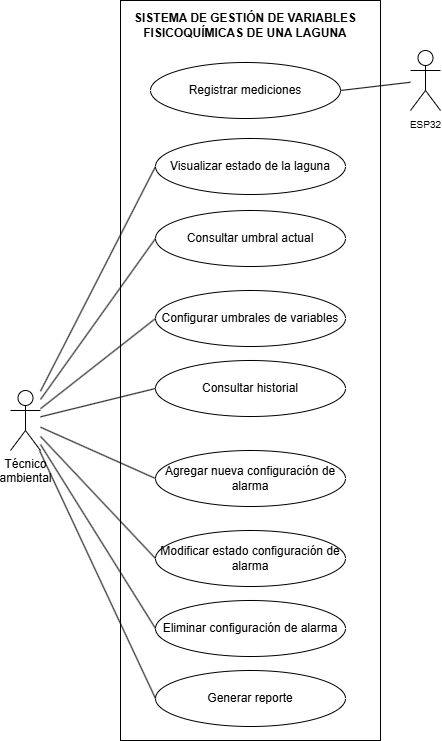

The diagram above was exported from draw.io. Its source (the exported page's mxGraphModel, read from the mxfile embedded in the PNG):
<mxGraphModel dx="1212" dy="709" grid="1" gridSize="10" guides="1" tooltips="1" connect="1" arrows="1" fold="1" page="1" pageScale="1" pageWidth="827" pageHeight="1169" math="0" shadow="0">
  <root>
    <mxCell id="0" />
    <mxCell id="1" parent="0" />
    <mxCell id="NuxQb-OGL_ghGFEwETdZ-7" parent="1" style="rounded=0;whiteSpace=wrap;html=1;" value="" vertex="1">
      <mxGeometry height="740" width="260" x="260" y="340" as="geometry" />
    </mxCell>
    <mxCell id="NuxQb-OGL_ghGFEwETdZ-1" parent="1" style="shape=umlActor;verticalLabelPosition=bottom;verticalAlign=top;html=1;outlineConnect=0;" value="Técnico&lt;div&gt;ambiental&lt;/div&gt;" vertex="1">
      <mxGeometry height="60" width="30" x="150" y="730" as="geometry" />
    </mxCell>
    <mxCell id="NuxQb-OGL_ghGFEwETdZ-3" parent="1" style="ellipse;whiteSpace=wrap;html=1;" value="Visualizar estado de la laguna" vertex="1">
      <mxGeometry height="56" width="190" x="295" y="478" as="geometry" />
    </mxCell>
    <mxCell id="NuxQb-OGL_ghGFEwETdZ-5" parent="1" style="ellipse;whiteSpace=wrap;html=1;" value="Generar reporte" vertex="1">
      <mxGeometry height="56" width="190" x="295" y="1010" as="geometry" />
    </mxCell>
    <mxCell id="NuxQb-OGL_ghGFEwETdZ-10" parent="1" style="text;html=1;whiteSpace=wrap;strokeColor=none;fillColor=none;align=center;verticalAlign=middle;rounded=0;fontStyle=1" value="SISTEMA DE GESTIÓN DE VARIABLES FISICOQUÍMICAS DE UNA LAGUNA" vertex="1">
      <mxGeometry height="30" width="270" x="250" y="350" as="geometry" />
    </mxCell>
    <mxCell id="xIAZN8bCNltX9ixeqrTB-1" parent="1" style="ellipse;whiteSpace=wrap;html=1;" value="Consultar historial" vertex="1">
      <mxGeometry height="56" width="190" x="295" y="700" as="geometry" />
    </mxCell>
    <mxCell id="hafKyf_CHwZXk1txM0q4-10" edge="1" parent="1" source="NuxQb-OGL_ghGFEwETdZ-1" style="endArrow=none;html=1;rounded=0;entryX=0;entryY=0.5;entryDx=0;entryDy=0;" target="NuxQb-OGL_ghGFEwETdZ-3" value="">
      <mxGeometry height="50" relative="1" width="50" as="geometry">
        <mxPoint x="210" y="640" as="sourcePoint" />
        <mxPoint x="349.9999999999998" y="438" as="targetPoint" />
      </mxGeometry>
    </mxCell>
    <mxCell id="hafKyf_CHwZXk1txM0q4-13" edge="1" parent="1" source="NuxQb-OGL_ghGFEwETdZ-1" style="endArrow=none;html=1;rounded=0;entryX=0;entryY=0.5;entryDx=0;entryDy=0;" target="xIAZN8bCNltX9ixeqrTB-1" value="">
      <mxGeometry height="50" relative="1" width="50" as="geometry">
        <mxPoint x="210" y="710" as="sourcePoint" />
        <mxPoint x="349.9999999999998" y="748.0000000000002" as="targetPoint" />
      </mxGeometry>
    </mxCell>
    <mxCell id="hafKyf_CHwZXk1txM0q4-14" edge="1" parent="1" source="NuxQb-OGL_ghGFEwETdZ-1" style="endArrow=none;html=1;rounded=0;entryX=0;entryY=0.5;entryDx=0;entryDy=0;" target="NuxQb-OGL_ghGFEwETdZ-5" value="">
      <mxGeometry height="50" relative="1" width="50" as="geometry">
        <mxPoint x="210" y="730" as="sourcePoint" />
        <mxPoint x="349.9999999999998" y="838.0000000000002" as="targetPoint" />
      </mxGeometry>
    </mxCell>
    <mxCell id="eIBD2V67Q0hDOP59ZMkP-4" parent="1" style="ellipse;whiteSpace=wrap;html=1;" value="Configurar umbrales de variables" vertex="1">
      <mxGeometry height="56" width="190" x="295" y="630" as="geometry" />
    </mxCell>
    <mxCell id="eIBD2V67Q0hDOP59ZMkP-5" edge="1" parent="1" source="NuxQb-OGL_ghGFEwETdZ-1" style="endArrow=none;html=1;rounded=0;entryX=0;entryY=0.5;entryDx=0;entryDy=0;" target="eIBD2V67Q0hDOP59ZMkP-4" value="">
      <mxGeometry height="50" relative="1" width="50" as="geometry">
        <mxPoint x="190" y="680" as="sourcePoint" />
        <mxPoint x="285" y="756" as="targetPoint" />
      </mxGeometry>
    </mxCell>
    <mxCell id="eIBD2V67Q0hDOP59ZMkP-12" parent="1" style="ellipse;whiteSpace=wrap;html=1;" value="Registrar mediciones" vertex="1">
      <mxGeometry height="56" width="190" x="290" y="402" as="geometry" />
    </mxCell>
    <mxCell id="eIBD2V67Q0hDOP59ZMkP-13" edge="1" parent="1" source="eIBD2V67Q0hDOP59ZMkP-12" style="endArrow=none;html=1;rounded=0;exitX=1;exitY=0.5;exitDx=0;exitDy=0;" target="2GNxbHmMsLh1-qwooc2h-1" value="">
      <mxGeometry height="50" relative="1" width="50" as="geometry">
        <mxPoint x="485" y="900" as="sourcePoint" />
        <mxPoint x="550" y="798" as="targetPoint" />
      </mxGeometry>
    </mxCell>
    <mxCell id="2GNxbHmMsLh1-qwooc2h-1" parent="1" style="shape=umlActor;verticalLabelPosition=bottom;verticalAlign=top;html=1;outlineConnect=0;" value="&lt;span style=&quot;font-size: 10px;&quot;&gt;ESP32&lt;/span&gt;" vertex="1">
      <mxGeometry height="60" width="30" x="550" y="390" as="geometry" />
    </mxCell>
    <mxCell id="JUcNHfY0tb8g2KLys5_k-1" parent="1" style="ellipse;whiteSpace=wrap;html=1;" value="Agregar nueva configuración de alarma" vertex="1">
      <mxGeometry height="56" width="190" x="295" y="790" as="geometry" />
    </mxCell>
    <mxCell id="JUcNHfY0tb8g2KLys5_k-4" edge="1" parent="1" source="NuxQb-OGL_ghGFEwETdZ-1" style="endArrow=none;html=1;rounded=0;entryX=0;entryY=0.5;entryDx=0;entryDy=0;" target="JUcNHfY0tb8g2KLys5_k-1" value="">
      <mxGeometry height="50" relative="1" width="50" as="geometry">
        <mxPoint x="245" y="848" as="sourcePoint" />
        <mxPoint x="295" y="798" as="targetPoint" />
      </mxGeometry>
    </mxCell>
    <mxCell id="KUda3akEAsGKcqpvQFWi-2" parent="1" style="ellipse;whiteSpace=wrap;html=1;" value="Modificar estado configuración de alarma" vertex="1">
      <mxGeometry height="56" width="190" x="295" y="870" as="geometry" />
    </mxCell>
    <mxCell id="KUda3akEAsGKcqpvQFWi-3" parent="1" style="ellipse;whiteSpace=wrap;html=1;" value="Eliminar configuración de alarma" vertex="1">
      <mxGeometry height="56" width="190" x="295" y="940" as="geometry" />
    </mxCell>
    <mxCell id="KUda3akEAsGKcqpvQFWi-5" edge="1" parent="1" source="NuxQb-OGL_ghGFEwETdZ-1" style="endArrow=none;html=1;rounded=0;entryX=0;entryY=0.5;entryDx=0;entryDy=0;" target="KUda3akEAsGKcqpvQFWi-2" value="">
      <mxGeometry height="50" relative="1" width="50" as="geometry">
        <mxPoint x="170" y="769" as="sourcePoint" />
        <mxPoint x="295" y="740" as="targetPoint" />
      </mxGeometry>
    </mxCell>
    <mxCell id="KUda3akEAsGKcqpvQFWi-6" edge="1" parent="1" source="NuxQb-OGL_ghGFEwETdZ-1" style="endArrow=none;html=1;rounded=0;entryX=0;entryY=0.5;entryDx=0;entryDy=0;" target="KUda3akEAsGKcqpvQFWi-3" value="">
      <mxGeometry height="50" relative="1" width="50" as="geometry">
        <mxPoint x="230" y="849" as="sourcePoint" />
        <mxPoint x="355" y="820" as="targetPoint" />
      </mxGeometry>
    </mxCell>
    <mxCell id="gP_PASjRhXs4Y5Mfzf8a-1" parent="1" style="ellipse;whiteSpace=wrap;html=1;" value="Consultar umbral actual" vertex="1">
      <mxGeometry height="56" width="190" x="295" y="550" as="geometry" />
    </mxCell>
    <mxCell id="gP_PASjRhXs4Y5Mfzf8a-2" edge="1" parent="1" source="NuxQb-OGL_ghGFEwETdZ-1" style="endArrow=none;html=1;rounded=0;entryX=0;entryY=0.5;entryDx=0;entryDy=0;" target="gP_PASjRhXs4Y5Mfzf8a-1" value="">
      <mxGeometry height="50" relative="1" width="50" as="geometry">
        <mxPoint x="175" y="670" as="sourcePoint" />
        <mxPoint x="290" y="580" as="targetPoint" />
      </mxGeometry>
    </mxCell>
  </root>
</mxGraphModel>